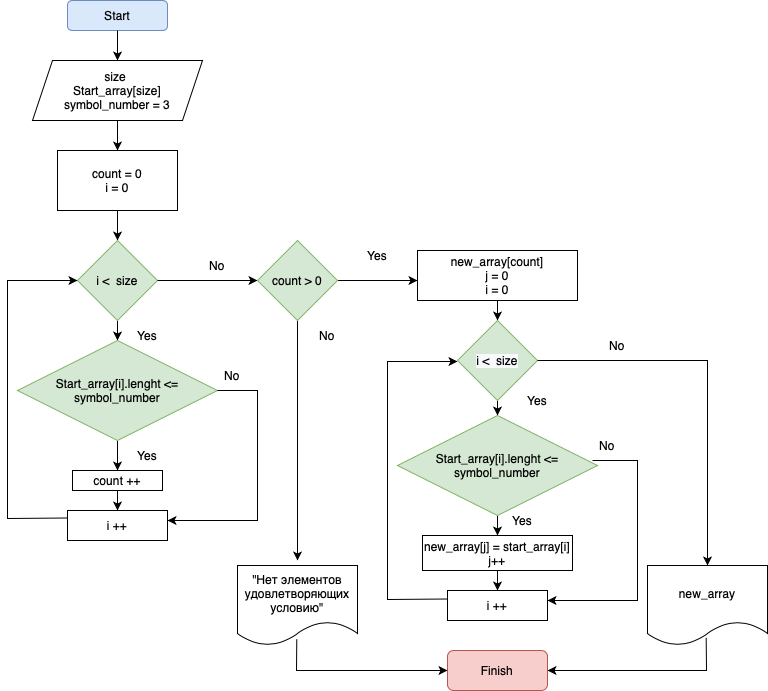

The diagram above was exported from draw.io. Its source (the exported page's mxGraphModel, read from the mxfile embedded in the PNG):
<mxGraphModel dx="832" dy="712" grid="1" gridSize="10" guides="1" tooltips="1" connect="1" arrows="1" fold="1" page="1" pageScale="1" pageWidth="827" pageHeight="1169" math="0" shadow="0">
  <root>
    <mxCell id="0" />
    <mxCell id="1" parent="0" />
    <mxCell id="8UpW2lx10hV3DaMVw3rR-1" value="Start" style="rounded=1;whiteSpace=wrap;html=1;fillColor=#dae8fc;strokeColor=#6c8ebf;" vertex="1" parent="1">
      <mxGeometry x="80" y="20" width="100" height="30" as="geometry" />
    </mxCell>
    <mxCell id="8UpW2lx10hV3DaMVw3rR-2" value="" style="endArrow=classic;html=1;rounded=0;exitX=0.5;exitY=1;exitDx=0;exitDy=0;" edge="1" parent="1" source="8UpW2lx10hV3DaMVw3rR-1" target="8UpW2lx10hV3DaMVw3rR-3">
      <mxGeometry width="50" height="50" relative="1" as="geometry">
        <mxPoint x="370" y="300" as="sourcePoint" />
        <mxPoint x="130" y="90" as="targetPoint" />
      </mxGeometry>
    </mxCell>
    <mxCell id="8UpW2lx10hV3DaMVw3rR-5" value="" style="edgeStyle=orthogonalEdgeStyle;rounded=0;orthogonalLoop=1;jettySize=auto;html=1;" edge="1" parent="1" source="8UpW2lx10hV3DaMVw3rR-3" target="8UpW2lx10hV3DaMVw3rR-4">
      <mxGeometry relative="1" as="geometry" />
    </mxCell>
    <mxCell id="8UpW2lx10hV3DaMVw3rR-3" value="size&amp;nbsp;&lt;br&gt;Start_array[size]&lt;br&gt;symbol_number = 3" style="shape=parallelogram;perimeter=parallelogramPerimeter;whiteSpace=wrap;html=1;fixedSize=1;" vertex="1" parent="1">
      <mxGeometry x="45" y="80" width="170" height="60" as="geometry" />
    </mxCell>
    <mxCell id="8UpW2lx10hV3DaMVw3rR-7" value="" style="edgeStyle=orthogonalEdgeStyle;rounded=0;orthogonalLoop=1;jettySize=auto;html=1;" edge="1" parent="1" source="8UpW2lx10hV3DaMVw3rR-4" target="8UpW2lx10hV3DaMVw3rR-6">
      <mxGeometry relative="1" as="geometry" />
    </mxCell>
    <mxCell id="8UpW2lx10hV3DaMVw3rR-4" value="count = 0&lt;br&gt;i = 0" style="rounded=0;whiteSpace=wrap;html=1;" vertex="1" parent="1">
      <mxGeometry x="70" y="170" width="120" height="60" as="geometry" />
    </mxCell>
    <mxCell id="8UpW2lx10hV3DaMVw3rR-9" value="" style="edgeStyle=orthogonalEdgeStyle;rounded=0;orthogonalLoop=1;jettySize=auto;html=1;" edge="1" parent="1" source="8UpW2lx10hV3DaMVw3rR-6" target="8UpW2lx10hV3DaMVw3rR-8">
      <mxGeometry relative="1" as="geometry" />
    </mxCell>
    <mxCell id="8UpW2lx10hV3DaMVw3rR-6" value="i &amp;lt; &amp;nbsp;size" style="rhombus;whiteSpace=wrap;html=1;fillColor=#d5e8d4;strokeColor=#82b366;" vertex="1" parent="1">
      <mxGeometry x="90" y="260" width="80" height="80" as="geometry" />
    </mxCell>
    <mxCell id="8UpW2lx10hV3DaMVw3rR-12" value="" style="edgeStyle=orthogonalEdgeStyle;rounded=0;orthogonalLoop=1;jettySize=auto;html=1;" edge="1" parent="1" source="8UpW2lx10hV3DaMVw3rR-8" target="8UpW2lx10hV3DaMVw3rR-11">
      <mxGeometry relative="1" as="geometry" />
    </mxCell>
    <mxCell id="8UpW2lx10hV3DaMVw3rR-8" value="Start_array[i].lenght &amp;lt;= symbol_number" style="rhombus;whiteSpace=wrap;html=1;fillColor=#d5e8d4;strokeColor=#82b366;" vertex="1" parent="1">
      <mxGeometry x="30" y="360" width="200" height="100" as="geometry" />
    </mxCell>
    <mxCell id="8UpW2lx10hV3DaMVw3rR-10" value="Yes" style="text;html=1;strokeColor=none;fillColor=none;align=center;verticalAlign=middle;whiteSpace=wrap;rounded=0;" vertex="1" parent="1">
      <mxGeometry x="130" y="340" width="60" height="30" as="geometry" />
    </mxCell>
    <mxCell id="8UpW2lx10hV3DaMVw3rR-15" value="" style="edgeStyle=orthogonalEdgeStyle;rounded=0;orthogonalLoop=1;jettySize=auto;html=1;" edge="1" parent="1" source="8UpW2lx10hV3DaMVw3rR-11" target="8UpW2lx10hV3DaMVw3rR-14">
      <mxGeometry relative="1" as="geometry" />
    </mxCell>
    <mxCell id="8UpW2lx10hV3DaMVw3rR-11" value="count ++" style="whiteSpace=wrap;html=1;" vertex="1" parent="1">
      <mxGeometry x="85" y="490" width="90" height="20" as="geometry" />
    </mxCell>
    <mxCell id="8UpW2lx10hV3DaMVw3rR-13" value="Yes" style="text;html=1;strokeColor=none;fillColor=none;align=center;verticalAlign=middle;whiteSpace=wrap;rounded=0;" vertex="1" parent="1">
      <mxGeometry x="130" y="460" width="60" height="30" as="geometry" />
    </mxCell>
    <mxCell id="8UpW2lx10hV3DaMVw3rR-14" value="i ++" style="whiteSpace=wrap;html=1;" vertex="1" parent="1">
      <mxGeometry x="80" y="530" width="100" height="30" as="geometry" />
    </mxCell>
    <mxCell id="8UpW2lx10hV3DaMVw3rR-16" value="" style="endArrow=classic;html=1;rounded=0;exitX=1;exitY=0.5;exitDx=0;exitDy=0;" edge="1" parent="1" source="8UpW2lx10hV3DaMVw3rR-8">
      <mxGeometry width="50" height="50" relative="1" as="geometry">
        <mxPoint x="370" y="440" as="sourcePoint" />
        <mxPoint x="180" y="540" as="targetPoint" />
        <Array as="points">
          <mxPoint x="270" y="410" />
          <mxPoint x="270" y="540" />
        </Array>
      </mxGeometry>
    </mxCell>
    <mxCell id="8UpW2lx10hV3DaMVw3rR-17" value="No" style="text;html=1;strokeColor=none;fillColor=none;align=center;verticalAlign=middle;whiteSpace=wrap;rounded=0;" vertex="1" parent="1">
      <mxGeometry x="215" y="380" width="60" height="30" as="geometry" />
    </mxCell>
    <mxCell id="8UpW2lx10hV3DaMVw3rR-18" value="" style="endArrow=classic;html=1;rounded=0;exitX=0;exitY=0.25;exitDx=0;exitDy=0;entryX=0;entryY=0.5;entryDx=0;entryDy=0;" edge="1" parent="1" source="8UpW2lx10hV3DaMVw3rR-14" target="8UpW2lx10hV3DaMVw3rR-6">
      <mxGeometry width="50" height="50" relative="1" as="geometry">
        <mxPoint x="370" y="440" as="sourcePoint" />
        <mxPoint x="20" y="300" as="targetPoint" />
        <Array as="points">
          <mxPoint x="20" y="538" />
          <mxPoint x="20" y="300" />
        </Array>
      </mxGeometry>
    </mxCell>
    <mxCell id="8UpW2lx10hV3DaMVw3rR-19" value="" style="endArrow=classic;html=1;rounded=0;exitX=1;exitY=0.5;exitDx=0;exitDy=0;" edge="1" parent="1" source="8UpW2lx10hV3DaMVw3rR-6" target="8UpW2lx10hV3DaMVw3rR-20">
      <mxGeometry width="50" height="50" relative="1" as="geometry">
        <mxPoint x="370" y="330" as="sourcePoint" />
        <mxPoint x="340" y="300" as="targetPoint" />
      </mxGeometry>
    </mxCell>
    <mxCell id="8UpW2lx10hV3DaMVw3rR-26" value="" style="edgeStyle=orthogonalEdgeStyle;rounded=0;orthogonalLoop=1;jettySize=auto;html=1;" edge="1" parent="1" source="8UpW2lx10hV3DaMVw3rR-20">
      <mxGeometry relative="1" as="geometry">
        <mxPoint x="430" y="300" as="targetPoint" />
      </mxGeometry>
    </mxCell>
    <mxCell id="8UpW2lx10hV3DaMVw3rR-46" value="" style="edgeStyle=orthogonalEdgeStyle;rounded=0;orthogonalLoop=1;jettySize=auto;html=1;" edge="1" parent="1" source="8UpW2lx10hV3DaMVw3rR-20">
      <mxGeometry relative="1" as="geometry">
        <mxPoint x="310" y="580" as="targetPoint" />
      </mxGeometry>
    </mxCell>
    <mxCell id="8UpW2lx10hV3DaMVw3rR-20" value="count &amp;gt; 0" style="rhombus;whiteSpace=wrap;html=1;fillColor=#d5e8d4;strokeColor=#82b366;" vertex="1" parent="1">
      <mxGeometry x="270" y="260" width="80" height="80" as="geometry" />
    </mxCell>
    <mxCell id="8UpW2lx10hV3DaMVw3rR-23" value="&quot;Нет элементов удовлетворяющих условию&quot;" style="shape=document;whiteSpace=wrap;html=1;boundedLbl=1;" vertex="1" parent="1">
      <mxGeometry x="250" y="585" width="120" height="80" as="geometry" />
    </mxCell>
    <mxCell id="8UpW2lx10hV3DaMVw3rR-28" value="" style="edgeStyle=orthogonalEdgeStyle;rounded=0;orthogonalLoop=1;jettySize=auto;html=1;exitX=0.5;exitY=1;exitDx=0;exitDy=0;" edge="1" parent="1" source="8UpW2lx10hV3DaMVw3rR-30" target="8UpW2lx10hV3DaMVw3rR-27">
      <mxGeometry relative="1" as="geometry">
        <mxPoint x="600" y="350" as="sourcePoint" />
      </mxGeometry>
    </mxCell>
    <mxCell id="8UpW2lx10hV3DaMVw3rR-35" value="" style="edgeStyle=orthogonalEdgeStyle;rounded=0;orthogonalLoop=1;jettySize=auto;html=1;" edge="1" parent="1" source="8UpW2lx10hV3DaMVw3rR-27" target="8UpW2lx10hV3DaMVw3rR-34">
      <mxGeometry relative="1" as="geometry" />
    </mxCell>
    <mxCell id="8UpW2lx10hV3DaMVw3rR-27" value="Start_array[i].lenght &amp;lt;= symbol_number" style="rhombus;whiteSpace=wrap;html=1;fillColor=#d5e8d4;strokeColor=#82b366;" vertex="1" parent="1">
      <mxGeometry x="410" y="435" width="200" height="100" as="geometry" />
    </mxCell>
    <mxCell id="8UpW2lx10hV3DaMVw3rR-33" value="" style="edgeStyle=orthogonalEdgeStyle;rounded=0;orthogonalLoop=1;jettySize=auto;html=1;" edge="1" parent="1" source="8UpW2lx10hV3DaMVw3rR-29" target="8UpW2lx10hV3DaMVw3rR-30">
      <mxGeometry relative="1" as="geometry" />
    </mxCell>
    <mxCell id="8UpW2lx10hV3DaMVw3rR-29" value="new_array[count]&lt;br&gt;j = 0&lt;br&gt;i = 0" style="rounded=0;whiteSpace=wrap;html=1;" vertex="1" parent="1">
      <mxGeometry x="430" y="270" width="160" height="50" as="geometry" />
    </mxCell>
    <mxCell id="8UpW2lx10hV3DaMVw3rR-30" value="&lt;span style=&quot;caret-color: rgb(0, 0, 0); color: rgb(0, 0, 0); font-family: Helvetica; font-size: 12px; font-style: normal; font-variant-caps: normal; font-weight: 400; letter-spacing: normal; text-align: center; text-indent: 0px; text-transform: none; word-spacing: 0px; -webkit-text-stroke-width: 0px; background-color: rgb(248, 249, 250); text-decoration: none; float: none; display: inline !important;&quot;&gt;i &amp;lt; &amp;nbsp;size&lt;/span&gt;" style="rhombus;whiteSpace=wrap;html=1;fillColor=#d5e8d4;strokeColor=#82b366;" vertex="1" parent="1">
      <mxGeometry x="470" y="340" width="80" height="80" as="geometry" />
    </mxCell>
    <mxCell id="8UpW2lx10hV3DaMVw3rR-31" value="Yes" style="text;html=1;strokeColor=none;fillColor=none;align=center;verticalAlign=middle;whiteSpace=wrap;rounded=0;" vertex="1" parent="1">
      <mxGeometry x="360" y="260" width="60" height="30" as="geometry" />
    </mxCell>
    <mxCell id="8UpW2lx10hV3DaMVw3rR-32" value="No" style="text;html=1;strokeColor=none;fillColor=none;align=center;verticalAlign=middle;whiteSpace=wrap;rounded=0;" vertex="1" parent="1">
      <mxGeometry x="200" y="270" width="60" height="30" as="geometry" />
    </mxCell>
    <mxCell id="8UpW2lx10hV3DaMVw3rR-42" value="" style="edgeStyle=orthogonalEdgeStyle;rounded=0;orthogonalLoop=1;jettySize=auto;html=1;" edge="1" parent="1" source="8UpW2lx10hV3DaMVw3rR-34" target="8UpW2lx10hV3DaMVw3rR-40">
      <mxGeometry relative="1" as="geometry" />
    </mxCell>
    <mxCell id="8UpW2lx10hV3DaMVw3rR-34" value="new_array[j] = start_array[i]&lt;br&gt;j++" style="whiteSpace=wrap;html=1;" vertex="1" parent="1">
      <mxGeometry x="435" y="555" width="150" height="35" as="geometry" />
    </mxCell>
    <mxCell id="8UpW2lx10hV3DaMVw3rR-36" value="Yes" style="text;html=1;strokeColor=none;fillColor=none;align=center;verticalAlign=middle;whiteSpace=wrap;rounded=0;" vertex="1" parent="1">
      <mxGeometry x="520" y="405" width="60" height="30" as="geometry" />
    </mxCell>
    <mxCell id="8UpW2lx10hV3DaMVw3rR-37" value="Yes" style="text;html=1;strokeColor=none;fillColor=none;align=center;verticalAlign=middle;whiteSpace=wrap;rounded=0;" vertex="1" parent="1">
      <mxGeometry x="505" y="525" width="60" height="30" as="geometry" />
    </mxCell>
    <mxCell id="8UpW2lx10hV3DaMVw3rR-40" value="i ++" style="whiteSpace=wrap;html=1;" vertex="1" parent="1">
      <mxGeometry x="460" y="610" width="100" height="30" as="geometry" />
    </mxCell>
    <mxCell id="8UpW2lx10hV3DaMVw3rR-43" value="" style="endArrow=classic;html=1;rounded=0;exitX=0.25;exitY=1;exitDx=0;exitDy=0;" edge="1" parent="1" source="8UpW2lx10hV3DaMVw3rR-44">
      <mxGeometry width="50" height="50" relative="1" as="geometry">
        <mxPoint x="610" y="490" as="sourcePoint" />
        <mxPoint x="560" y="620" as="targetPoint" />
        <Array as="points">
          <mxPoint x="650" y="480" />
          <mxPoint x="650" y="550" />
          <mxPoint x="650" y="620" />
        </Array>
      </mxGeometry>
    </mxCell>
    <mxCell id="8UpW2lx10hV3DaMVw3rR-44" value="No" style="text;html=1;strokeColor=none;fillColor=none;align=center;verticalAlign=middle;whiteSpace=wrap;rounded=0;" vertex="1" parent="1">
      <mxGeometry x="590" y="450" width="60" height="30" as="geometry" />
    </mxCell>
    <mxCell id="8UpW2lx10hV3DaMVw3rR-47" value="No" style="text;html=1;strokeColor=none;fillColor=none;align=center;verticalAlign=middle;whiteSpace=wrap;rounded=0;" vertex="1" parent="1">
      <mxGeometry x="310" y="340" width="60" height="30" as="geometry" />
    </mxCell>
    <mxCell id="8UpW2lx10hV3DaMVw3rR-48" value="" style="endArrow=classic;html=1;rounded=0;exitX=0;exitY=0.25;exitDx=0;exitDy=0;entryX=0;entryY=0.5;entryDx=0;entryDy=0;" edge="1" parent="1">
      <mxGeometry width="50" height="50" relative="1" as="geometry">
        <mxPoint x="460" y="618.5" as="sourcePoint" />
        <mxPoint x="470" y="381" as="targetPoint" />
        <Array as="points">
          <mxPoint x="400" y="619" />
          <mxPoint x="400" y="381" />
        </Array>
      </mxGeometry>
    </mxCell>
    <mxCell id="8UpW2lx10hV3DaMVw3rR-49" value="new_array" style="shape=document;whiteSpace=wrap;html=1;boundedLbl=1;" vertex="1" parent="1">
      <mxGeometry x="660" y="585" width="120" height="80" as="geometry" />
    </mxCell>
    <mxCell id="8UpW2lx10hV3DaMVw3rR-50" value="" style="endArrow=classic;html=1;rounded=0;exitX=1;exitY=0.5;exitDx=0;exitDy=0;entryX=0.5;entryY=0;entryDx=0;entryDy=0;" edge="1" parent="1" source="8UpW2lx10hV3DaMVw3rR-30" target="8UpW2lx10hV3DaMVw3rR-49">
      <mxGeometry width="50" height="50" relative="1" as="geometry">
        <mxPoint x="370" y="410" as="sourcePoint" />
        <mxPoint x="760" y="350" as="targetPoint" />
        <Array as="points">
          <mxPoint x="720" y="380" />
        </Array>
      </mxGeometry>
    </mxCell>
    <mxCell id="8UpW2lx10hV3DaMVw3rR-51" value="No" style="text;html=1;strokeColor=none;fillColor=none;align=center;verticalAlign=middle;whiteSpace=wrap;rounded=0;" vertex="1" parent="1">
      <mxGeometry x="600" y="350" width="60" height="30" as="geometry" />
    </mxCell>
    <mxCell id="8UpW2lx10hV3DaMVw3rR-52" value="Finish" style="rounded=1;whiteSpace=wrap;html=1;fillColor=#f8cecc;strokeColor=#b85450;" vertex="1" parent="1">
      <mxGeometry x="460" y="670" width="100" height="40" as="geometry" />
    </mxCell>
    <mxCell id="8UpW2lx10hV3DaMVw3rR-53" value="" style="endArrow=classic;html=1;rounded=0;exitX=0.494;exitY=0.921;exitDx=0;exitDy=0;exitPerimeter=0;entryX=0;entryY=0.5;entryDx=0;entryDy=0;" edge="1" parent="1" source="8UpW2lx10hV3DaMVw3rR-23" target="8UpW2lx10hV3DaMVw3rR-52">
      <mxGeometry width="50" height="50" relative="1" as="geometry">
        <mxPoint x="370" y="410" as="sourcePoint" />
        <mxPoint x="420" y="360" as="targetPoint" />
        <Array as="points">
          <mxPoint x="309" y="690" />
        </Array>
      </mxGeometry>
    </mxCell>
    <mxCell id="8UpW2lx10hV3DaMVw3rR-54" value="" style="endArrow=classic;html=1;rounded=0;exitX=0.489;exitY=0.904;exitDx=0;exitDy=0;exitPerimeter=0;entryX=1;entryY=0.5;entryDx=0;entryDy=0;" edge="1" parent="1" source="8UpW2lx10hV3DaMVw3rR-49" target="8UpW2lx10hV3DaMVw3rR-52">
      <mxGeometry width="50" height="50" relative="1" as="geometry">
        <mxPoint x="370" y="410" as="sourcePoint" />
        <mxPoint x="420" y="360" as="targetPoint" />
        <Array as="points">
          <mxPoint x="719" y="690" />
        </Array>
      </mxGeometry>
    </mxCell>
  </root>
</mxGraphModel>